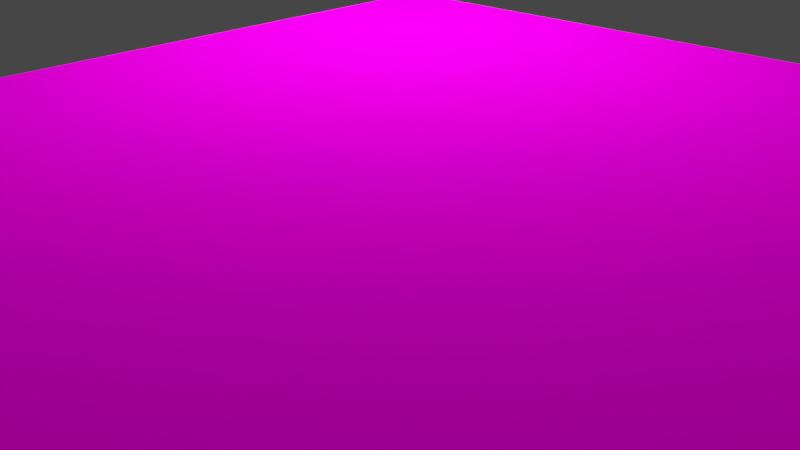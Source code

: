 # Source: Stone_floor.blend  (saved by Blender 2.79.0; exported with 4.5.12 LTS)
import bpy
from mathutils import Matrix  # noqa: F401  (used for matrix-valued properties, if any)

bpy.ops.wm.read_factory_settings(use_empty=True)
scene = bpy.context.scene
scene.name = 'Scene'

# ---- collections
col_collection_1 = bpy.data.collections.new('Collection 1'); scene.collection.children.link(col_collection_1)

# ---- images (referenced by path relative to the original .blend; pixels are not part of the script)
import os
ASSET_DIR = os.environ.get("B2B_ASSET_DIR", "")  # directory of the original .blend (textures are referenced by path, not embedded)
HERE = os.path.dirname(os.path.abspath(__file__))  # packed textures are extracted next to this script under _unpacked/

def load_image(name, relpath, width, height, colorspace="sRGB"):
    """Load a texture the original file referenced (path relative to the .blend, or extracted next to this script)."""
    p = next((c for c in (os.path.join(HERE, relpath), os.path.join(ASSET_DIR, relpath)) if relpath and os.path.exists(c)), "")
    if p:
        img = bpy.data.images.load(p, check_existing=True)
        img.name = name
    else:  # same state as the original file: an image datablock whose file is absent (Cycles renders it pink)
        img = bpy.data.images.new(name, width, height)
        img.source = "FILE"
        img.filepath = "//" + (relpath or name)
    img.colorspace_settings.name = colorspace
    return img
img_for_tiling_jpg = load_image('for tiling.jpg', 'Stone floor textures/for tiling.jpg', 1024, 1024, 'sRGB')
img_displacement_jpg = load_image('displacement.jpg', 'Stone floor textures/displacement.jpg', 1024, 1024, 'Non-Color')

# ---- materials (node trees are filled in below, after node groups)
mat_material_002 = bpy.data.materials.new('Material.002')
mat_material_002.alpha_threshold = 0.0
mat_material_002.roughness = 0.5
mat_material_001 = bpy.data.materials.new('Material.001')
mat_material_001.displacement_method = 'DISPLACEMENT'
mat_material_001.alpha_threshold = 0.0
mat_material_001.roughness = 0.5

# ---- material node trees
mat_material_002.use_nodes = True; mat_material_002.node_tree.nodes.clear()
_N = mat_material_002.node_tree.nodes; _L = mat_material_002.node_tree.links
n0 = _N.new('ShaderNodeEmission'); n0.name = 'Emission'; n0.location = (-30, 277)
n0.inputs[1].default_value = 100.0
n1 = _N.new('ShaderNodeBlackbody'); n1.name = 'Blackbody'; n1.location = (-199, 266)
n1.inputs[0].default_value = 5500.0
n2 = _N.new('ShaderNodeOutputMaterial'); n2.name = 'Material Output'; n2.location = (128, 275)
_L.new(n0.outputs[0], n2.inputs[0])
_L.new(n1.outputs[0], n0.inputs[0])
n2.is_active_output = True
mat_material_001.use_nodes = True; mat_material_001.node_tree.nodes.clear()
_N = mat_material_001.node_tree.nodes; _L = mat_material_001.node_tree.links
n0 = _N.new('ShaderNodeBsdfPrincipled'); n0.name = 'Principled BSDF'; n0.location = (143, 484)
n0.width = 150
n0.subsurface_method = 'BURLEY'
n0.inputs[3].default_value = 1.45
n0.inputs[9].default_value = (1.0, 1.0, 1.0)
n0.inputs[13].default_value = 0.0
n1 = _N.new('ShaderNodeTexImage'); n1.name = 'Image Texture'; n1.location = (-109, 663)
n1.width = 140
n1.image = img_for_tiling_jpg
n2 = _N.new('ShaderNodeValToRGB'); n2.name = 'ColorRamp'; n2.location = (-141, 370)
while len(n2.color_ramp.elements) > 1: n2.color_ramp.elements.remove(n2.color_ramp.elements[-1])
n2.color_ramp.elements[0].position = 0.8136; n2.color_ramp.elements[0].color = (1.0, 1.0, 1.0, 1.0)
_e = n2.color_ramp.elements.new(1.0); _e.color = (0.0, 0.0, 0.0, 1.0)
n3 = _N.new('ShaderNodeTexImage'); n3.name = 'Image Texture.001'; n3.location = (-664, 199)
n3.width = 211
n3.image = img_displacement_jpg
n4 = _N.new('ShaderNodeBump'); n4.name = 'Bump'; n4.location = (-26, 132)
n4.inputs[0].default_value = 0.6091
n4.inputs[1].default_value = 10.6
n4.inputs[2].default_value = 1.0
n5 = _N.new('ShaderNodeValToRGB'); n5.name = 'ColorRamp.001'; n5.location = (-316, 138)
while len(n5.color_ramp.elements) > 1: n5.color_ramp.elements.remove(n5.color_ramp.elements[-1])
n5.color_ramp.elements[0].position = 0.9; n5.color_ramp.elements[0].color = (0.0, 0.0, 0.0, 1.0)
_e = n5.color_ramp.elements.new(1.0); _e.color = (1.0, 1.0, 1.0, 1.0)
n6 = _N.new('ShaderNodeRGBCurve'); n6.name = 'RGB Curves'; n6.location = (141, -41)
_c = n6.mapping.curves[3]
while len(_c.points) > 2: _c.points.remove(_c.points[-1])
_c.points[0].location = (0.0, 0.0); _c.points[0].handle_type = 'AUTO'
_c.points[1].location = (0.62273, 0.075); _c.points[1].handle_type = 'AUTO'
_p = _c.points.new(0.82727, 0.875); _p.handle_type = 'AUTO'
_p = _c.points.new(1.0, 1.0); _p.handle_type = 'AUTO'
n6.mapping.update()
n7 = _N.new('ShaderNodeOutputMaterial'); n7.name = 'Material Output'; n7.location = (545, 247)
n8 = _N.new('ShaderNodeMath'); n8.name = 'Math'; n8.location = (-337, -120)
n8.operation = 'MULTIPLY'
n8.inputs[1].default_value = -0.2
n9 = _N.new('ShaderNodeDisplacement'); n9.name = 'Displacement'; n9.location = (0, 0)
n9.inputs[1].default_value = 0.0
n9.inputs[2].default_value = 0.1
_L.new(n0.outputs[0], n7.inputs[0])
_L.new(n1.outputs[0], n0.inputs[0])
_L.new(n3.outputs[0], n2.inputs[0])
_L.new(n2.outputs[0], n0.inputs[2])
_L.new(n3.outputs[0], n5.inputs[0])
_L.new(n4.outputs[0], n0.inputs[5])
_L.new(n5.outputs[0], n4.inputs[3])
_L.new(n3.outputs[0], n8.inputs[0])
_L.new(n8.outputs[0], n6.inputs[1])
_L.new(n6.outputs[0], n9.inputs[0])
_L.new(n9.outputs[0], n7.inputs[2])
n7.is_active_output = True

# ---- world
world_world = bpy.data.worlds.new('World'); scene.world = world_world
world_world.color = (0.05088, 0.05088, 0.05088)
world_world.use_sun_shadow = False
world_world.sun_shadow_jitter_overblur = 0.0
world_world.cycles.sampling_method = 'MANUAL'

# ---- cameras
cam_camera_002 = bpy.data.cameras.new('Camera.002')
cam_camera_002.clip_end = 100.0
cam_camera_002.lens = 35.0
cam_camera_002.sensor_width = 32.0
cam_camera_002.sensor_height = 18.0
cam_camera_002.display_size = 2.0
cam_camera_002.dof.focus_distance = 0.0
cam_camera_001 = bpy.data.cameras.new('Camera.001')
cam_camera_001.clip_end = 100.0
cam_camera_001.lens = 35.0
cam_camera_001.sensor_width = 32.0
cam_camera_001.sensor_height = 18.0
cam_camera_001.display_size = 2.0
cam_camera_001.dof.focus_distance = 0.0

# ---- meshes
me_icosphere = bpy.data.meshes.new('Icosphere')
me_icosphere.from_pydata([(0.0, 0.0, -1.0), (0.7236, -0.5257, -0.4472), (-0.2764, -0.8506, -0.4472), (-0.8944, 0.0, -0.4472), (-0.2764, 0.8506, -0.4472), (0.7236, 0.5257, -0.4472), (0.2764, -0.8506, 0.4472), (-0.7236, -0.5257, 0.4472), (-0.7236, 0.5257, 0.4472), (0.2764, 0.8506, 0.4472), (0.8944, 0.0, 0.4472), (0.0, 0.0, 1.0), (-0.1625, -0.5, -0.8507), (0.4253, -0.309, -0.8507), (0.2629, -0.809, -0.5257), (0.8506, 0.0, -0.5257), (0.4253, 0.309, -0.8507), (-0.5257, 0.0, -0.8507), (-0.6882, -0.5, -0.5257), (-0.1625, 0.5, -0.8507), (-0.6882, 0.5, -0.5257), (0.2629, 0.809, -0.5257), (0.9511, -0.309, 0.0), (0.9511, 0.309, 0.0), (0.0, -1.0, 0.0), (0.5878, -0.809, 0.0), (-0.9511, -0.309, 0.0), (-0.5878, -0.809, 0.0), (-0.5878, 0.809, 0.0), (-0.9511, 0.309, 0.0), (0.5878, 0.809, 0.0), (0.0, 1.0, 0.0), (0.6882, -0.5, 0.5257), (-0.2629, -0.809, 0.5257), (-0.8506, 0.0, 0.5257), (-0.2629, 0.809, 0.5257), (0.6882, 0.5, 0.5257), (0.1625, -0.5, 0.8507), (0.5257, 0.0, 0.8507), (-0.4253, -0.309, 0.8507), (-0.4253, 0.309, 0.8507), (0.1625, 0.5, 0.8507)], [], [(0, 13, 12), (1, 13, 15), (0, 12, 17), (0, 17, 19), (0, 19, 16), (1, 15, 22), (2, 14, 24), (3, 18, 26), (4, 20, 28), (5, 21, 30), (1, 22, 25), (2, 24, 27), (3, 26, 29), (4, 28, 31), (5, 30, 23), (6, 32, 37), (7, 33, 39), (8, 34, 40), (9, 35, 41), (10, 36, 38), (38, 41, 11), (38, 36, 41), (36, 9, 41), (41, 40, 11), (41, 35, 40), (35, 8, 40), (40, 39, 11), (40, 34, 39), (34, 7, 39), (39, 37, 11), (39, 33, 37), (33, 6, 37), (37, 38, 11), (37, 32, 38), (32, 10, 38), (23, 36, 10), (23, 30, 36), (30, 9, 36), (31, 35, 9), (31, 28, 35), (28, 8, 35), (29, 34, 8), (29, 26, 34), (26, 7, 34), (27, 33, 7), (27, 24, 33), (24, 6, 33), (25, 32, 6), (25, 22, 32), (22, 10, 32), (30, 31, 9), (30, 21, 31), (21, 4, 31), (28, 29, 8), (28, 20, 29), (20, 3, 29), (26, 27, 7), (26, 18, 27), (18, 2, 27), (24, 25, 6), (24, 14, 25), (14, 1, 25), (22, 23, 10), (22, 15, 23), (15, 5, 23), (16, 21, 5), (16, 19, 21), (19, 4, 21), (19, 20, 4), (19, 17, 20), (17, 3, 20), (17, 18, 3), (17, 12, 18), (12, 2, 18), (15, 16, 5), (15, 13, 16), (13, 0, 16), (12, 14, 2), (12, 13, 14), (13, 1, 14)])
me_icosphere.polygons.foreach_set('use_smooth', [True] * 80)
me_icosphere.materials.append(mat_material_002)
me_icosphere.use_remesh_preserve_volume = False
me_icosphere.use_remesh_preserve_attributes = False
me_icosphere.use_mirror_vertex_groups = False
me_icosphere.update()
me_plane = bpy.data.meshes.new('Plane')
me_plane.from_pydata([(-1.0, -1.0, 0.0), (1.0, -1.0, 0.0), (-1.0, 1.0, 0.0), (1.0, 1.0, 0.0)], [], [(0, 1, 3, 2)])
_uv = me_plane.uv_layers.new(name='UVMap')
_uv.uv.foreach_set('vector', [9.946e-05, 9.94e-05, 0.9999, 9.94e-05, 0.9999, 0.9882, 9.94e-05, 0.9882])
me_plane.materials.append(mat_material_001)
me_plane.use_remesh_preserve_volume = False
me_plane.use_remesh_preserve_attributes = False
me_plane.use_mirror_vertex_groups = False
me_plane.update()

# ---- objects
ob_icosphere = bpy.data.objects.new('Icosphere', me_icosphere)
ob_camera_001 = bpy.data.objects.new('Camera.001', cam_camera_002)
ob_camera = bpy.data.objects.new('Camera', cam_camera_001)
ob_plane = bpy.data.objects.new('Plane', me_plane)

# ---- transforms, parenting, visibility, modifiers, constraints
ob_icosphere.location = (-5.846, -5.949, 3.116)
ob_icosphere.lineart.crease_threshold = 0.0
_m = ob_icosphere.modifiers.new('Subsurf', 'SUBSURF')
_m.uv_smooth = 'PRESERVE_CORNERS'
_m.quality = 2
_m.levels = 2
_m.show_only_control_edges = False
ob_camera_001.location = (7.076, -5.599, 2.664)
ob_camera_001.rotation_euler = (1.053, 0.005489, 1.03)
ob_camera_001.lineart.crease_threshold = 0.0
ob_camera.location = (4.025, 3.764, 3.195)
ob_camera.rotation_euler = (1.123, 0.008715, 2.359)
ob_camera.lineart.crease_threshold = 0.0
ob_plane.location = (0.0, 0.0, 0.0)
ob_plane.scale = (7.894, 7.894, 7.894)
ob_plane.lineart.crease_threshold = 0.0
ob_plane.cycles.use_adaptive_subdivision = True
_m = ob_plane.modifiers.new('Subsurf.001', 'SUBSURF')
_m.uv_smooth = 'PRESERVE_CORNERS'
_m.quality = 2
_m.subdivision_type = 'SIMPLE'
_m.levels = 4
_m.show_only_control_edges = False

# ---- collection membership
col_collection_1.objects.link(ob_icosphere)
col_collection_1.objects.link(ob_camera_001)
col_collection_1.objects.link(ob_camera)
col_collection_1.objects.link(ob_plane)

# ---- scene / render settings (as saved in the file)
scene.camera = ob_camera
scene.frame_start = 1; scene.frame_end = 250; scene.frame_set(1)
scene.render.engine = 'CYCLES'
scene.render.resolution_percentage = 50
scene.render.dither_intensity = 0.0
scene.cycles.feature_set = 'EXPERIMENTAL'
scene.cycles.samples = 128
scene.cycles.sampling_pattern = 'TABULATED_SOBOL'
scene.cycles.use_adaptive_sampling = False
scene.cycles.use_light_tree = False
scene.cycles.blur_glossy = 0.0
scene.cycles.sample_clamp_indirect = 0.0
scene.view_settings.view_transform = 'Filmic'
bpy.context.view_layer.update()
